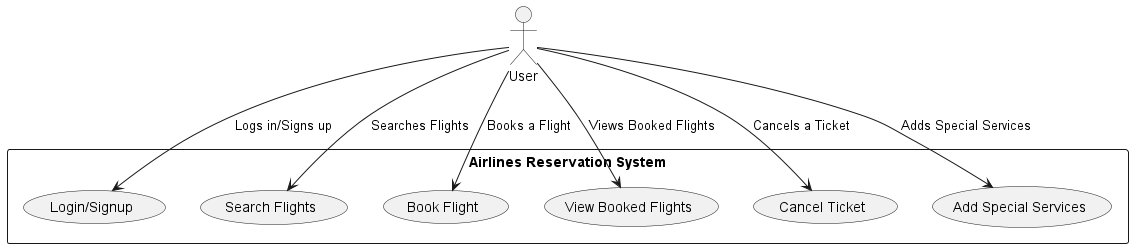

The diagram above was rendered by PlantUML. Its source (embedded in the PNG):
@startuml

actor User as "User"

rectangle "Airlines Reservation System" {
    usecase "Login/Signup" as LoginSignup
    usecase "Search Flights" as Search
    usecase "Book Flight" as Book
    usecase "View Booked Flights" as ViewBooked
    usecase "Cancel Ticket" as Cancel
    usecase "Add Special Services" as AddSpecial
}

User --> LoginSignup : "Logs in/Signs up"
User --> Search : "Searches Flights"
User --> Book : "Books a Flight"
User --> ViewBooked : "Views Booked Flights"
User --> Cancel : "Cancels a Ticket"
User --> AddSpecial : "Adds Special Services"

@enduml